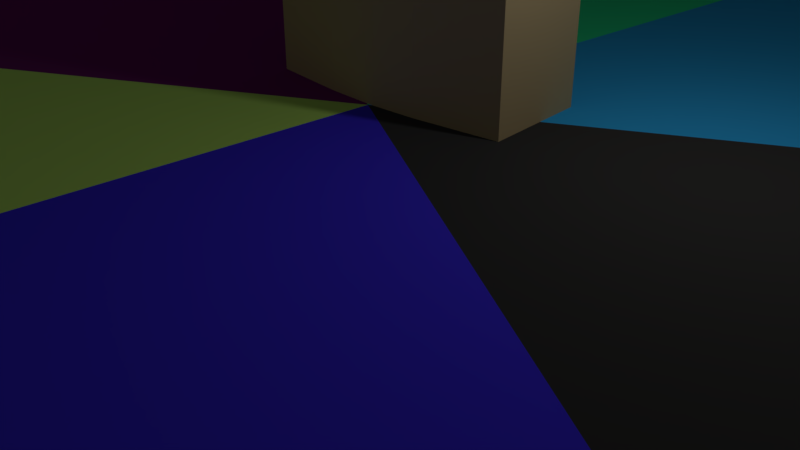 # Source: tile_temple_3tilesMerged.blend  (saved by Blender 2.78.0; exported with 4.5.12 LTS)
import bpy
from mathutils import Matrix  # noqa: F401  (used for matrix-valued properties, if any)

bpy.ops.wm.read_factory_settings(use_empty=True)
scene = bpy.context.scene
scene.name = 'Scene'

# ---- collections
col_collection_1 = bpy.data.collections.new('Collection 1'); scene.collection.children.link(col_collection_1)

# ---- materials (node trees are filled in below, after node groups)
mat_tile_temple = bpy.data.materials.new('tile_temple')
mat_tile_temple.alpha_threshold = 0.0
mat_tile_temple.use_transparent_shadow = False
mat_tile_temple.diffuse_color = (0.477, 0.3684, 0.1973, 1.0)
mat_tile_temple.roughness = 0.5
mat_tile_top01 = bpy.data.materials.new('tile_top01')
mat_tile_top01.alpha_threshold = 0.0
mat_tile_top01.use_transparent_shadow = False
mat_tile_top01.diffuse_color = (0.8, 0.4416, 0.2409, 1.0)
mat_tile_top01.roughness = 0.5
mat_tile_top02 = bpy.data.materials.new('tile_top02')
mat_tile_top02.alpha_threshold = 0.0
mat_tile_top02.use_transparent_shadow = False
mat_tile_top02.diffuse_color = (0.3226, 0.8, 0.1815, 1.0)
mat_tile_top02.roughness = 0.5
mat_tile_top03 = bpy.data.materials.new('tile_top03')
mat_tile_top03.alpha_threshold = 0.0
mat_tile_top03.use_transparent_shadow = False
mat_tile_top03.diffuse_color = (0.04694, 0.7108, 0.8, 1.0)
mat_tile_top03.roughness = 0.5
mat_tile_top04 = bpy.data.materials.new('tile_top04')
mat_tile_top04.alpha_threshold = 0.0
mat_tile_top04.use_transparent_shadow = False
mat_tile_top04.roughness = 0.5
mat_tile_top05 = bpy.data.materials.new('tile_top05')
mat_tile_top05.alpha_threshold = 0.0
mat_tile_top05.use_transparent_shadow = False
mat_tile_top05.diffuse_color = (0.8, 0.7633, 0.04656, 1.0)
mat_tile_top05.roughness = 0.5
mat_tile_top06 = bpy.data.materials.new('tile_top06')
mat_tile_top06.alpha_threshold = 0.0
mat_tile_top06.use_transparent_shadow = False
mat_tile_top06.diffuse_color = (0.8, 0.1391, 0.07538, 1.0)
mat_tile_top06.roughness = 0.5
mat_tile_top07 = bpy.data.materials.new('tile_top07')
mat_tile_top07.alpha_threshold = 0.0
mat_tile_top07.use_transparent_shadow = False
mat_tile_top07.diffuse_color = (0.03968, 0.03968, 0.03968, 1.0)
mat_tile_top07.roughness = 0.5
mat_tile_top08 = bpy.data.materials.new('tile_top08')
mat_tile_top08.alpha_threshold = 0.0
mat_tile_top08.use_transparent_shadow = False
mat_tile_top08.diffuse_color = (0.05258, 0.03254, 0.8, 1.0)
mat_tile_top08.roughness = 0.5
mat_tile_top09 = bpy.data.materials.new('tile_top09')
mat_tile_top09.alpha_threshold = 0.0
mat_tile_top09.use_transparent_shadow = False
mat_tile_top09.diffuse_color = (0.4958, 0.8, 0.1652, 1.0)
mat_tile_top09.roughness = 0.5
mat_tile_top10 = bpy.data.materials.new('tile_top10')
mat_tile_top10.alpha_threshold = 0.0
mat_tile_top10.use_transparent_shadow = False
mat_tile_top10.diffuse_color = (0.1679, 0.0149, 0.1562, 1.0)
mat_tile_top10.roughness = 0.5
mat_tile_top11 = bpy.data.materials.new('tile_top11')
mat_tile_top11.alpha_threshold = 0.0
mat_tile_top11.use_transparent_shadow = False
mat_tile_top11.diffuse_color = (0.03254, 0.8, 0.3283, 1.0)
mat_tile_top11.roughness = 0.5
mat_tile_top12 = bpy.data.materials.new('tile_top12')
mat_tile_top12.alpha_threshold = 0.0
mat_tile_top12.use_transparent_shadow = False
mat_tile_top12.diffuse_color = (0.03022, 0.3752, 0.8, 1.0)
mat_tile_top12.roughness = 0.5
mat_tile_top13 = bpy.data.materials.new('tile_top13')
mat_tile_top13.alpha_threshold = 0.0
mat_tile_top13.use_transparent_shadow = False
mat_tile_top13.diffuse_color = (0.1282, 0.09393, 0.02988, 1.0)
mat_tile_top13.roughness = 0.5
mat_tile_top14 = bpy.data.materials.new('tile_top14')
mat_tile_top14.alpha_threshold = 0.0
mat_tile_top14.use_transparent_shadow = False
mat_tile_top14.diffuse_color = (0.8, 0.004594, 0.0, 1.0)
mat_tile_top14.roughness = 0.5
mat_tile_top15 = bpy.data.materials.new('tile_top15')
mat_tile_top15.alpha_threshold = 0.0
mat_tile_top15.use_transparent_shadow = False
mat_tile_top15.diffuse_color = (0.8, 0.24, 0.4053, 1.0)
mat_tile_top15.roughness = 0.5
mat_tile_top16 = bpy.data.materials.new('tile_top16')
mat_tile_top16.alpha_threshold = 0.0
mat_tile_top16.use_transparent_shadow = False
mat_tile_top16.diffuse_color = (0.5902, 0.8, 0.0, 1.0)
mat_tile_top16.roughness = 0.5
mat_tile_top17 = bpy.data.materials.new('tile_top17')
mat_tile_top17.alpha_threshold = 0.0
mat_tile_top17.use_transparent_shadow = False
mat_tile_top17.diffuse_color = (0.3056, 0.1971, 0.8, 1.0)
mat_tile_top17.roughness = 0.5
mat_tile_top18 = bpy.data.materials.new('tile_top18')
mat_tile_top18.alpha_threshold = 0.0
mat_tile_top18.use_transparent_shadow = False
mat_tile_top18.diffuse_color = (0.4413, 0.6439, 0.8, 1.0)
mat_tile_top18.roughness = 0.5

# ---- material node trees

# ---- world
world_world = bpy.data.worlds.new('World'); scene.world = world_world
world_world.color = (0.05088, 0.05088, 0.05088)
world_world.use_sun_shadow = False
world_world.sun_shadow_jitter_overblur = 0.0
world_world.cycles.sampling_method = 'MANUAL'

# ---- cameras
cam_camera = bpy.data.cameras.new('Camera')
cam_camera.clip_end = 100.0
cam_camera.lens = 35.0
cam_camera.sensor_width = 32.0
cam_camera.sensor_height = 18.0
cam_camera.ortho_scale = 7.314
cam_camera.dof.focus_distance = 0.0
cam_camera.dof.aperture_fstop = 128.0

# ---- lights
light_lamp = bpy.data.lights.new('Lamp', 'POINT')
light_lamp.transmission_factor = 0.0
light_lamp.cutoff_distance = 30.0
light_lamp.energy = 100.0
light_lamp.shadow_buffer_clip_start = 1.001
light_lamp.shadow_soft_size = 0.1
light_lamp.shadow_maximum_resolution = 0.006
light_lamp.use_absolute_resolution = True

# ---- meshes
me_plane = bpy.data.meshes.new('Plane')
me_plane.from_pydata([(4.801e-05, -0.0001431, -9.537e-05), (2000.0, -0.0002861, -0.2545), (999.9, -0.0001658, 571.2), (999.9, 200.0, 571.2), (4.801e-05, 200.0, -0.0001041), (0.1485, -0.000193, -1143.0), (1000.0, -0.0002657, -1714.0), (1000.0, 200.0, -1714.0), (2000.0, -0.0003361, -1143.0), (2000.0, 200.0, -1143.0), (2000.0, 200.0, -0.2545), (0.1485, 200.0, -1143.0), (1000.0, 200.0, -571.5), (899.9, 841.3, -434.2), (899.9, 758.7, -434.2), (68.0, 841.3, 41.18), (68.0, 758.7, 41.18), (868.2, 841.3, -488.6), (868.2, 758.7, -488.6), (5.016, 841.3, 4.656), (5.016, 758.7, 4.656), (975.2, 841.3, -248.7), (975.2, 758.7, -248.7), (1007.0, 841.3, 4.122), (1007.0, 758.7, 4.122), (969.4, 841.3, 254.0), (969.4, 758.7, 254.0), (868.8, 841.3, 495.8), (868.8, 758.7, 495.8), (1030.0, 841.3, -508.5), (1030.0, 758.7, -508.5), (1001.0, 841.3, -564.4), (1001.0, 758.7, -564.4), (1121.0, 758.7, -294.5), (1121.0, 841.3, -294.5), (1159.0, 758.7, 1.672), (1159.0, 841.3, 1.672), (1119.0, 758.7, 298.1), (1119.0, 841.3, 298.1), (1003.0, 841.3, 574.2), (1003.0, 758.7, 574.2), (829.9, 841.3, -554.3), (829.9, 758.7, -554.3), (-2.032, 841.3, -78.88), (-2.032, 758.7, -78.88), (861.6, 841.3, -499.9), (861.6, 758.7, -499.9), (-1.566, 841.3, -6.628), (-1.566, 758.7, -6.628), (705.2, 841.3, -711.6), (705.2, 758.7, -711.6), (499.8, 841.3, -865.0), (499.8, 758.7, -865.0), (262.4, 841.3, -957.9), (262.4, 758.7, -957.9), (0.5753, 841.3, -992.7), (0.5753, 758.7, -992.7), (959.9, 841.3, -628.6), (959.9, 758.7, -628.6), (994.3, 841.3, -575.7), (994.3, 758.7, -575.7), (818.3, 758.7, -813.9), (818.3, 841.3, -813.9), (578.1, 758.7, -994.5), (578.1, 841.3, -994.5), (298.9, 758.7, -1109.0), (298.9, 841.3, -1109.0), (-0.6871, 841.3, -1147.0), (-0.6871, 758.7, -1147.0), (131.5, 758.7, -975.3), (131.5, 841.3, -975.3), (149.1, 841.3, -1128.0), (149.1, 758.7, -1128.0), (919.1, 758.7, 374.9), (919.1, 841.3, 374.9), (1061.0, 841.3, 436.1), (1061.0, 758.7, 436.1), (868.8, 200.0, 495.8), (1003.0, 200.0, 574.2), (0.5753, 200.0, -992.7), (-0.6871, 200.0, -1147.0), (131.5, 200.0, -975.3), (149.1, 200.0, -1128.0), (919.1, 200.0, 374.9), (1061.0, 200.0, 436.1), (767.5, 758.7, -632.9), (767.5, 841.3, -632.9), (889.1, 758.7, -721.3), (889.1, 841.3, -721.3), (937.6, 758.7, -341.5), (937.6, 841.3, -341.5), (1076.0, 758.7, -401.5), (1076.0, 841.3, -401.5), (899.9, 200.0, -434.2), (868.2, 200.0, -488.6), (937.6, 200.0, -341.5), (1030.0, 200.0, -508.5), (1001.0, 200.0, -564.4), (1076.0, 200.0, -401.5), (829.9, 200.0, -554.3), (861.6, 200.0, -499.9), (767.5, 200.0, -632.9), (959.9, 200.0, -628.6), (994.3, 200.0, -575.7), (889.1, 200.0, -721.3), (-1000.0, -0.0001226, -1714.0), (-0.1483, -9.763e-05, -1143.0), (-0.1483, 200.0, -1143.0), (1.341e-07, 200.0, -8.742e-06), (-999.9, -2.272e-05, 571.2), (-2000.0, -4.769e-05, -0.2546), (-2000.0, 200.0, -0.2546), (-2000.0, -9.764e-05, -1143.0), (-2000.0, 200.0, -1143.0), (-1000.0, 200.0, -1714.0), (-999.9, 200.0, 571.2), (-1000.0, 200.0, -571.5), (-829.9, 841.3, -554.3), (-829.9, 758.7, -554.3), (2.032, 841.3, -78.88), (2.032, 758.7, -78.88), (-861.6, 841.3, -499.9), (-861.6, 758.7, -499.9), (1.566, 841.3, -6.628), (1.566, 758.7, -6.628), (-705.2, 841.3, -711.6), (-705.2, 758.7, -711.6), (-499.8, 841.3, -865.0), (-499.8, 758.7, -865.0), (-262.4, 841.3, -957.9), (-262.4, 758.7, -957.9), (-0.575, 841.3, -992.7), (-0.575, 758.7, -992.7), (-959.9, 841.3, -628.6), (-959.9, 758.7, -628.6), (-994.3, 841.3, -575.7), (-994.3, 758.7, -575.7), (-818.3, 758.7, -813.9), (-818.3, 841.3, -813.9), (-578.1, 758.7, -994.5), (-578.1, 841.3, -994.5), (-298.9, 758.7, -1109.0), (-298.9, 841.3, -1109.0), (0.6872, 841.3, -1147.0), (0.6872, 758.7, -1147.0), (-899.9, 841.3, -434.2), (-899.9, 758.7, -434.2), (-68.0, 841.3, 41.18), (-68.0, 758.7, 41.18), (-868.2, 841.3, -488.6), (-868.2, 758.7, -488.6), (-5.016, 841.3, 4.656), (-5.016, 758.7, 4.656), (-975.2, 841.3, -248.7), (-975.2, 758.7, -248.7), (-1007.0, 841.3, 4.122), (-1007.0, 758.7, 4.122), (-969.4, 841.3, 254.0), (-969.4, 758.7, 254.0), (-868.8, 841.3, 495.8), (-868.8, 758.7, 495.8), (-1030.0, 841.3, -508.5), (-1030.0, 758.7, -508.5), (-1001.0, 841.3, -564.4), (-1001.0, 758.7, -564.4), (-1121.0, 758.7, -294.5), (-1121.0, 841.3, -294.5), (-1159.0, 758.7, 1.672), (-1159.0, 841.3, 1.672), (-1119.0, 758.7, 298.1), (-1119.0, 841.3, 298.1), (-1003.0, 841.3, 574.2), (-1003.0, 758.7, 574.2), (-919.1, 758.7, 374.9), (-919.1, 841.3, 374.9), (-1061.0, 841.3, 436.1), (-1061.0, 758.7, 436.1), (-131.5, 758.7, -975.3), (-131.5, 841.3, -975.3), (-149.1, 841.3, -1128.0), (-149.1, 758.7, -1128.0), (-0.575, 200.0, -992.7), (0.6872, 200.0, -1147.0), (-868.8, 200.0, 495.8), (-1003.0, 200.0, 574.2), (-919.1, 200.0, 374.9), (-1061.0, 200.0, 436.1), (-131.5, 200.0, -975.3), (-149.1, 200.0, -1128.0), (-937.6, 758.7, -341.5), (-937.6, 841.3, -341.5), (-1076.0, 758.7, -401.5), (-1076.0, 841.3, -401.5), (-767.5, 758.7, -632.9), (-767.5, 841.3, -632.9), (-889.1, 758.7, -721.3), (-889.1, 841.3, -721.3), (-829.9, 200.0, -554.3), (-861.6, 200.0, -499.9), (-767.5, 200.0, -632.9), (-959.9, 200.0, -628.6), (-994.3, 200.0, -575.7), (-889.1, 200.0, -721.3), (-899.9, 200.0, -434.2), (-868.2, 200.0, -488.6), (-937.6, 200.0, -341.5), (-1030.0, 200.0, -508.5), (-1001.0, 200.0, -564.4), (-1076.0, 200.0, -401.5), (0.0, -4.768e-05, 2.084e-12), (-999.7, 2.725e-05, 1714.0), (-999.7, -2.27e-05, 571.5), (-999.7, 200.0, 571.5), (999.7, -2.27e-05, 571.5), (999.7, 2.725e-05, 1714.0), (999.7, 200.0, 1714.0), (0.0, 5.223e-05, 2286.0), (3.833e-08, 200.0, 2286.0), (-999.7, 200.0, 1714.0), (999.7, 200.0, 571.5), (3.833e-08, 200.0, 1143.0), (-70.03, 841.3, 988.5), (-70.03, 758.7, 988.5), (-70.03, 841.3, 37.7), (-70.03, 758.7, 37.7), (-6.582, 841.3, 988.5), (-6.582, 758.7, 988.5), (-6.582, 841.3, 1.972), (-6.582, 758.7, 1.972), (-270.0, 841.3, 960.3), (-270.0, 758.7, 960.3), (-507.0, 841.3, 860.9), (-507.0, 758.7, 860.9), (-706.9, 841.3, 703.9), (-706.9, 758.7, 703.9), (-868.2, 841.3, 496.8), (-868.2, 758.7, 496.8), (-70.03, 841.3, 1137.0), (-70.03, 758.7, 1137.0), (-6.582, 841.3, 1140.0), (-6.582, 758.7, 1140.0), (-303.0, 758.7, 1108.0), (-303.0, 841.3, 1108.0), (-581.1, 758.7, 992.8), (-581.1, 841.3, 992.8), (-820.5, 758.7, 810.5), (-820.5, 841.3, 810.5), (-1004.0, 841.3, 573.0), (-1004.0, 758.7, 573.0), (70.03, 841.3, 988.5), (70.03, 758.7, 988.5), (70.03, 841.3, 37.7), (70.03, 758.7, 37.7), (6.582, 841.3, 988.5), (6.582, 758.7, 988.5), (6.582, 841.3, 1.972), (6.582, 758.7, 1.972), (270.0, 841.3, 960.3), (270.0, 758.7, 960.3), (507.0, 841.3, 860.9), (507.0, 758.7, 860.9), (706.9, 841.3, 703.9), (706.9, 758.7, 703.9), (868.2, 841.3, 496.8), (868.2, 758.7, 496.8), (70.03, 841.3, 1137.0), (70.03, 758.7, 1137.0), (6.582, 841.3, 1140.0), (6.582, 758.7, 1140.0), (303.0, 758.7, 1108.0), (303.0, 841.3, 1108.0), (581.1, 758.7, 992.8), (581.1, 841.3, 992.8), (820.5, 758.7, 810.5), (820.5, 841.3, 810.5), (1004.0, 841.3, 573.0), (1004.0, 758.7, 573.0), (787.6, 758.7, 600.4), (787.6, 841.3, 600.4), (912.3, 841.3, 691.7), (912.3, 758.7, 691.7), (-787.6, 758.7, 600.4), (-787.6, 841.3, 600.4), (-912.3, 841.3, 691.7), (-912.3, 758.7, 691.7), (-868.2, 200.0, 496.8), (-1004.0, 200.0, 573.0), (868.2, 200.0, 496.8), (1004.0, 200.0, 573.0), (787.6, 200.0, 600.4), (912.3, 200.0, 691.7), (-787.6, 200.0, 600.4), (-912.3, 200.0, 691.7), (170.0, 758.7, 974.4), (170.0, 841.3, 974.4), (186.5, 758.7, 1123.0), (186.5, 841.3, 1123.0), (-170.0, 758.7, 974.4), (-170.0, 841.3, 974.4), (-186.5, 758.7, 1123.0), (-186.5, 841.3, 1123.0), (-70.03, 200.0, 988.5), (-6.582, 200.0, 988.5), (-170.0, 200.0, 974.4), (-70.03, 200.0, 1137.0), (-6.582, 200.0, 1140.0), (-186.5, 200.0, 1123.0), (70.03, 200.0, 988.5), (6.582, 200.0, 988.5), (170.0, 200.0, 974.4), (70.03, 200.0, 1137.0), (6.582, 200.0, 1140.0), (186.5, 200.0, 1123.0)], [], [(3, 0, 2), (0, 3, 4), (4, 5, 0), (5, 7, 6), (7, 8, 6), (8, 7, 9), (9, 1, 8), (1, 9, 10), (3, 1, 10), (9, 12, 10), (7, 11, 12), (12, 11, 4), (7, 5, 11), (5, 4, 11), (1, 3, 2), (7, 12, 9), (12, 4, 3), (10, 12, 3), (13, 15, 16, 14), (16, 20, 18, 14), (13, 17, 19, 15), (15, 19, 20, 16), (89, 22, 21, 90), (22, 24, 23, 21), (24, 26, 25, 23), (73, 28, 27, 74), (13, 29, 31, 17), (58, 102, 104, 87), (90, 92, 29, 13), (89, 91, 33, 22), (23, 36, 34, 21), (22, 33, 35, 24), (25, 38, 36, 23), (24, 35, 37, 26), (74, 75, 38, 25), (40, 78, 84, 76), (28, 40, 39, 27), (75, 39, 40, 76), (35, 36, 38, 37), (35, 33, 34, 36), (91, 30, 29, 92), (30, 32, 31, 29), (41, 42, 44, 43), (44, 42, 46, 48), (41, 43, 47, 45), (43, 44, 48, 47), (85, 86, 49, 50), (50, 49, 51, 52), (52, 51, 53, 54), (69, 70, 55, 56), (41, 45, 59, 57), (46, 100, 94, 18), (86, 41, 57, 88), (85, 50, 61, 87), (51, 49, 62, 64), (50, 52, 63, 61), (53, 51, 64, 66), (52, 54, 65, 63), (70, 53, 66, 71), (76, 84, 83, 73), (56, 55, 67, 68), (71, 72, 68, 67), (63, 65, 66, 64), (63, 64, 62, 61), (87, 88, 57, 58), (58, 57, 59, 60), (17, 45, 47, 19), (31, 59, 45, 17), (31, 32, 60, 59), (89, 95, 98, 91), (20, 48, 46, 18), (19, 47, 48, 20), (66, 65, 72, 71), (54, 69, 72, 65), (55, 70, 71, 67), (54, 53, 70, 69), (38, 75, 76, 37), (26, 37, 76, 73), (27, 39, 75, 74), (26, 73, 74, 25), (83, 84, 78, 77), (81, 79, 80, 82), (68, 80, 79, 56), (56, 79, 81, 69), (69, 81, 82, 72), (72, 82, 80, 68), (73, 83, 77, 28), (28, 77, 78, 40), (61, 62, 88, 87), (18, 94, 93, 14), (49, 86, 88, 62), (42, 41, 86, 85), (33, 91, 92, 34), (42, 99, 100, 46), (21, 34, 92, 90), (14, 89, 90, 13), (94, 97, 96, 93), (100, 99, 102, 103), (94, 100, 103, 97), (99, 101, 104, 102), (93, 96, 98, 95), (91, 98, 96, 30), (14, 93, 95, 89), (85, 101, 99, 42), (30, 96, 97, 32), (60, 103, 102, 58), (87, 104, 101, 85), (32, 97, 103, 60), (107, 209, 106), (209, 107, 108), (108, 109, 209), (109, 111, 110), (111, 112, 110), (112, 111, 113), (113, 105, 112), (105, 113, 114), (107, 105, 114), (113, 116, 114), (111, 115, 116), (116, 115, 108), (111, 109, 115), (109, 108, 115), (105, 107, 106), (111, 116, 113), (116, 108, 107), (114, 116, 107), (117, 119, 120, 118), (120, 124, 122, 118), (117, 121, 123, 119), (119, 123, 124, 120), (193, 126, 125, 194), (126, 128, 127, 125), (128, 130, 129, 127), (177, 132, 131, 178), (117, 133, 135, 121), (162, 206, 208, 191), (194, 196, 133, 117), (193, 195, 137, 126), (127, 140, 138, 125), (126, 137, 139, 128), (129, 142, 140, 127), (128, 139, 141, 130), (178, 179, 142, 129), (144, 182, 188, 180), (132, 144, 143, 131), (179, 143, 144, 180), (139, 140, 142, 141), (139, 137, 138, 140), (195, 134, 133, 196), (134, 136, 135, 133), (145, 146, 148, 147), (148, 146, 150, 152), (145, 147, 151, 149), (147, 148, 152, 151), (189, 190, 153, 154), (154, 153, 155, 156), (156, 155, 157, 158), (173, 174, 159, 160), (145, 149, 163, 161), (150, 204, 198, 122), (190, 145, 161, 192), (189, 154, 165, 191), (155, 153, 166, 168), (154, 156, 167, 165), (157, 155, 168, 170), (156, 158, 169, 167), (174, 157, 170, 175), (180, 188, 187, 177), (160, 159, 171, 172), (175, 176, 172, 171), (167, 169, 170, 168), (167, 168, 166, 165), (191, 192, 161, 162), (162, 161, 163, 164), (121, 149, 151, 123), (135, 163, 149, 121), (135, 136, 164, 163), (193, 199, 202, 195), (124, 152, 150, 122), (123, 151, 152, 124), (170, 169, 176, 175), (158, 173, 176, 169), (159, 174, 175, 171), (158, 157, 174, 173), (142, 179, 180, 141), (130, 141, 180, 177), (131, 143, 179, 178), (130, 177, 178, 129), (187, 188, 182, 181), (185, 183, 184, 186), (172, 184, 183, 160), (160, 183, 185, 173), (173, 185, 186, 176), (176, 186, 184, 172), (177, 187, 181, 132), (132, 181, 182, 144), (165, 166, 192, 191), (122, 198, 197, 118), (153, 190, 192, 166), (146, 145, 190, 189), (137, 195, 196, 138), (146, 203, 204, 150), (125, 138, 196, 194), (118, 193, 194, 117), (198, 201, 200, 197), (204, 203, 206, 207), (198, 204, 207, 201), (203, 205, 208, 206), (197, 200, 202, 199), (195, 202, 200, 134), (118, 197, 199, 193), (189, 205, 203, 146), (134, 200, 201, 136), (164, 207, 206, 162), (191, 208, 205, 189), (136, 201, 207, 164), (212, 209, 211), (209, 212, 108), (108, 213, 209), (213, 215, 214), (215, 216, 214), (216, 215, 217), (217, 210, 216), (210, 217, 218), (212, 210, 218), (217, 220, 218), (215, 219, 220), (220, 219, 108), (215, 213, 219), (213, 108, 219), (210, 212, 211), (215, 220, 217), (220, 108, 212), (218, 220, 212), (221, 223, 224, 222), (224, 228, 226, 222), (221, 225, 227, 223), (223, 227, 228, 224), (297, 230, 229, 298), (230, 232, 231, 229), (232, 234, 233, 231), (281, 236, 235, 282), (221, 237, 239, 225), (266, 310, 312, 295), (298, 300, 237, 221), (297, 299, 241, 230), (231, 244, 242, 229), (230, 241, 243, 232), (233, 246, 244, 231), (232, 243, 245, 234), (282, 283, 246, 233), (248, 286, 292, 284), (236, 248, 247, 235), (283, 247, 248, 284), (243, 244, 246, 245), (243, 241, 242, 244), (299, 238, 237, 300), (238, 240, 239, 237), (249, 250, 252, 251), (252, 250, 254, 256), (249, 251, 255, 253), (251, 252, 256, 255), (293, 294, 257, 258), (258, 257, 259, 260), (260, 259, 261, 262), (277, 278, 263, 264), (249, 253, 267, 265), (254, 308, 302, 226), (294, 249, 265, 296), (293, 258, 269, 295), (259, 257, 270, 272), (258, 260, 271, 269), (261, 259, 272, 274), (260, 262, 273, 271), (278, 261, 274, 279), (284, 292, 291, 281), (264, 263, 275, 276), (279, 280, 276, 275), (271, 273, 274, 272), (271, 272, 270, 269), (295, 296, 265, 266), (266, 265, 267, 268), (225, 253, 255, 227), (239, 267, 253, 225), (239, 240, 268, 267), (297, 303, 306, 299), (228, 256, 254, 226), (227, 255, 256, 228), (274, 273, 280, 279), (262, 277, 280, 273), (263, 278, 279, 275), (262, 261, 278, 277), (246, 283, 284, 245), (234, 245, 284, 281), (235, 247, 283, 282), (234, 281, 282, 233), (291, 292, 286, 285), (289, 287, 288, 290), (276, 288, 287, 264), (264, 287, 289, 277), (277, 289, 290, 280), (280, 290, 288, 276), (281, 291, 285, 236), (236, 285, 286, 248), (269, 270, 296, 295), (226, 302, 301, 222), (257, 294, 296, 270), (250, 249, 294, 293), (241, 299, 300, 242), (250, 307, 308, 254), (229, 242, 300, 298), (222, 297, 298, 221), (302, 305, 304, 301), (308, 307, 310, 311), (302, 308, 311, 305), (307, 309, 312, 310), (301, 304, 306, 303), (299, 306, 304, 238), (222, 301, 303, 297), (293, 309, 307, 250), (238, 304, 305, 240), (268, 311, 310, 266), (295, 312, 309, 293), (240, 305, 311, 268)])
me_plane.polygons.foreach_set('material_index', [5, 5, 6, 1, 2, 2, 3, 3, 4, 3, 1, 6, 1, 6, 4, 2, 5, 4, 0, 0, 0, 0, 0, 0, 0, 0, 0, 0, 0, 0, 0, 0, 0, 0, 0, 0, 0, 0, 0, 0, 0, 0, 0, 0, 0, 0, 0, 0, 0, 0, 0, 0, 0, 0, 0, 0, 0, 0, 0, 0, 0, 0, 0, 0, 0, 0, 0, 0, 0, 0, 0, 0, 0, 0, 0, 0, 0, 0, 0, 0, 0, 0, 0, 0, 0, 0, 0, 0, 0, 0, 0, 0, 0, 0, 0, 0, 0, 0, 0, 0, 0, 0, 0, 0, 0, 0, 0, 0, 5, 5, 6, 13, 14, 14, 15, 15, 16, 15, 13, 18, 13, 6, 16, 14, 17, 16, 0, 0, 0, 0, 0, 0, 0, 0, 0, 0, 0, 0, 0, 0, 0, 0, 0, 0, 0, 0, 0, 0, 0, 0, 0, 0, 0, 0, 0, 0, 0, 0, 0, 0, 0, 0, 0, 0, 0, 0, 0, 0, 0, 0, 0, 0, 0, 0, 0, 0, 0, 0, 0, 0, 0, 0, 0, 0, 0, 0, 0, 0, 0, 0, 0, 0, 0, 0, 0, 0, 0, 0, 0, 0, 0, 0, 0, 0, 0, 0, 0, 0, 0, 0, 0, 0, 0, 0, 0, 0, 5, 5, 6, 7, 8, 8, 9, 9, 10, 9, 7, 12, 7, 6, 10, 8, 11, 10, 0, 0, 0, 0, 0, 0, 0, 0, 0, 0, 0, 0, 0, 0, 0, 0, 0, 0, 0, 0, 0, 0, 0, 0, 0, 0, 0, 0, 0, 0, 0, 0, 0, 0, 0, 0, 0, 0, 0, 0, 0, 0, 0, 0, 0, 0, 0, 0, 0, 0, 0, 0, 0, 0, 0, 0, 0, 0, 0, 0, 0, 0, 0, 0, 0, 0, 0, 0, 0, 0, 0, 0, 0, 0, 0, 0, 0, 0, 0, 0, 0, 0, 0, 0, 0, 0, 0, 0, 0, 0])
_k = set([(0, 4), (1, 3), (1, 10), (2, 3), (3, 4), (3, 10), (4, 11), (5, 7), (5, 11), (6, 7), (7, 9), (7, 11), (8, 9), (9, 10), (105, 107), (105, 114), (106, 107), (107, 108), (107, 114), (108, 115), (108, 209), (108, 212), (108, 219), (109, 111), (109, 115), (110, 111), (111, 113), (111, 115), (112, 113), (113, 114), (210, 212), (210, 218), (211, 212), (212, 218), (213, 215), (213, 219), (214, 215), (215, 217), (215, 219), (216, 217), (217, 218)])
me_plane.attributes.new('sharp_edge', 'BOOLEAN', 'EDGE').data.foreach_set('value', [ (min(e.vertices), max(e.vertices)) in _k for e in me_plane.edges])
me_plane.materials.append(mat_tile_temple)
me_plane.materials.append(mat_tile_top01)
me_plane.materials.append(mat_tile_top02)
me_plane.materials.append(mat_tile_top03)
me_plane.materials.append(mat_tile_top04)
me_plane.materials.append(mat_tile_top05)
me_plane.materials.append(mat_tile_top06)
me_plane.materials.append(mat_tile_top07)
me_plane.materials.append(mat_tile_top08)
me_plane.materials.append(mat_tile_top09)
me_plane.materials.append(mat_tile_top10)
me_plane.materials.append(mat_tile_top11)
me_plane.materials.append(mat_tile_top12)
me_plane.materials.append(mat_tile_top13)
me_plane.materials.append(mat_tile_top14)
me_plane.materials.append(mat_tile_top15)
me_plane.materials.append(mat_tile_top16)
me_plane.materials.append(mat_tile_top17)
me_plane.materials.append(mat_tile_top18)
me_plane.use_remesh_preserve_volume = False
me_plane.use_remesh_preserve_attributes = False
me_plane.use_mirror_vertex_groups = False
me_plane.update()
me_plane.normals_split_custom_set([tuple(v) for v in zip(*[iter([-0.4961, 0.0, 0.8683, -0.4961, 0.0, 0.8683, -0.4961, 0.0, 0.8683, -0.4961, 0.0, 0.8683, -0.4961, 0.0, 0.8683, -0.4961, 0.0, 0.8683, -1.0, 0.0, -0.0001299, -1.0, 0.0, -0.0001299, -1.0, 0.0, -0.0001299, -0.4962, 0.0, -0.8682, -0.4962, 0.0, -0.8682, -0.4962, 0.0, -0.8682, 0.4961, 0.0, -0.8683, 0.4961, 0.0, -0.8683, 0.4961, 0.0, -0.8683, 0.4961, 0.0, -0.8683, 0.4961, 0.0, -0.8683, 0.4961, 0.0, -0.8683, 1.0, 0.0, 0.0001302, 1.0, 0.0, 0.0001302, 1.0, 0.0, 0.0001302, 1.0, 0.0, 0.0001302, 1.0, 0.0, 0.0001302, 1.0, 0.0, 0.0001302, 0.4962, 1.516e-07, 0.8682, 0.4962, 1.516e-07, 0.8682, 0.4962, 1.516e-07, 0.8682, 9.918e-08, 1.0, -5.47e-08, 9.918e-08, 1.0, -5.47e-08, 9.918e-08, 1.0, -5.47e-08, 5.34e-08, 1.0, -5.47e-08, 5.34e-08, 1.0, -5.47e-08, 5.34e-08, 1.0, -5.47e-08, 5.34e-08, 1.0, -1.545e-08, 5.34e-08, 1.0, -1.545e-08, 5.34e-08, 1.0, -1.545e-08, -0.4962, 0.0, -0.8682, -0.4962, 0.0, -0.8682, -0.4962, 0.0, -0.8682, -1.0, 0.0, -0.0001299, -1.0, 0.0, -0.0001299, -1.0, 0.0, -0.0001299, 0.4962, 0.0, 0.8682, 0.4962, 0.0, 0.8682, 0.4962, 0.0, 0.8682, 9.918e-08, 1.0, -5.47e-08, 9.918e-08, 1.0, -5.47e-08, 9.918e-08, 1.0, -5.47e-08, 5.34e-08, 1.0, -5.47e-08, 5.34e-08, 1.0, -5.47e-08, 5.34e-08, 1.0, -5.47e-08, 9.918e-08, 1.0, -1.201e-08, 9.918e-08, 1.0, -1.201e-08, 9.918e-08, 1.0, -1.201e-08, 0.4962, 1.972e-07, 0.8682, 0.4962, 1.972e-07, 0.8682, 0.4962, 1.972e-07, 0.8682, 0.4962, 1.972e-07, 0.8682, -4.514e-08, -1.0, 3.495e-07, -4.514e-08, -1.0, 3.495e-07, -4.514e-08, -1.0, 3.495e-07, -4.514e-08, -1.0, 3.495e-07, 9.028e-08, 1.0, -6.355e-07, 9.028e-08, 1.0, -6.355e-07, 9.028e-08, 1.0, -6.355e-07, 9.028e-08, 1.0, -6.355e-07, -0.5017, 4.055e-08, 0.8651, -0.5017, 4.055e-08, 0.8651, -0.5017, 4.055e-08, 0.8651, -0.5017, 4.055e-08, 0.8651, -0.9266, 0.0, 0.3761, -0.9266, 0.0, 0.3761, -0.9266, 0.0, 0.3761, -0.9266, 0.0, 0.3761, -0.9923, -7.415e-07, 0.1238, -0.9923, -7.415e-07, 0.1238, -0.9923, -7.415e-07, 0.1238, -0.9923, -7.415e-07, 0.1238, -0.989, 7.479e-07, -0.1479, -0.989, 7.479e-07, -0.1479, -0.989, 7.479e-07, -0.1479, -0.989, 7.479e-07, -0.1479, -0.9234, 0.0, -0.3839, -0.9234, 0.0, -0.3839, -0.9234, 0.0, -0.3839, -0.9234, 0.0, -0.3839, 0.0, 1.0, 0.0, 0.0, 1.0, 0.0, 0.0, 1.0, 0.0, 0.0, 1.0, 0.0, 0.7945, -1.457e-07, -0.6073, 0.7945, -1.457e-07, -0.6073, 0.7945, -1.457e-07, -0.6073, 0.7945, -1.457e-07, -0.6073, 1.233e-07, 1.0, -4.825e-07, 1.233e-07, 1.0, -4.825e-07, 1.233e-07, 1.0, -4.825e-07, 1.233e-07, 1.0, -4.825e-07, 0.0, -1.0, -4.765e-07, 0.0, -1.0, -4.765e-07, 0.0, -1.0, -4.765e-07, 0.0, -1.0, -4.765e-07, 3.655e-07, 1.0, -1.868e-07, 3.655e-07, 1.0, -1.868e-07, 3.655e-07, 1.0, -1.868e-07, 3.655e-07, 1.0, -1.868e-07, -7.034e-08, -1.0, -5.605e-07, -7.034e-08, -1.0, -5.605e-07, -7.034e-08, -1.0, -5.605e-07, -7.034e-08, -1.0, -5.605e-07, 3.657e-07, 1.0, 0.0, 3.657e-07, 1.0, 0.0, 3.657e-07, 1.0, 0.0, 3.657e-07, 1.0, 0.0, 0.0, -1.0, 1.855e-07, 0.0, -1.0, 1.855e-07, 0.0, -1.0, 1.855e-07, 0.0, -1.0, 1.855e-07, 2.154e-07, 1.0, 7.176e-07, 2.154e-07, 1.0, 7.176e-07, 2.154e-07, 1.0, 7.176e-07, 2.154e-07, 1.0, 7.176e-07, 0.922, 2.727e-08, 0.3872, 0.922, 2.727e-08, 0.3872, 0.922, 2.727e-08, 0.3872, 0.922, 2.727e-08, 0.3872, -0.5031, 0.0, 0.8642, -0.5031, 0.0, 0.8642, -0.5031, 0.0, 0.8642, -0.5031, 0.0, 0.8642, 0.922, 0.0, 0.3872, 0.922, 0.0, 0.3872, 0.922, 0.0, 0.3872, 0.922, 0.0, 0.3872, 0.9911, -1.177e-07, 0.1333, 0.9911, -1.177e-07, 0.1333, 0.9911, -1.177e-07, 0.1333, 0.9911, -1.177e-07, 0.1333, 0.9919, 0.0, -0.127, 0.9919, 0.0, -0.127, 0.9919, 0.0, -0.127, 0.9919, 0.0, -0.127, 0.9198, 0.0, -0.3924, 0.9198, 0.0, -0.3924, 0.9198, 0.0, -0.3924, 0.9198, 0.0, -0.3924, 0.887, 0.0, -0.4617, 0.887, 0.0, -0.4617, 0.887, 0.0, -0.4617, 0.887, 0.0, -0.4617, -0.4962, 0.0, -0.8682, -0.4962, 0.0, -0.8682, -0.4962, 0.0, -0.8682, -0.4962, 0.0, -0.8682, 1.462e-07, -1.0, 1.017e-06, 1.462e-07, -1.0, 1.017e-06, 1.462e-07, -1.0, 1.017e-06, 1.462e-07, -1.0, 1.017e-06, 1.258e-07, 1.0, 1.017e-06, 1.258e-07, 1.0, 1.017e-06, 1.258e-07, 1.0, 1.017e-06, 1.258e-07, 1.0, 1.017e-06, -1.0, 1.679e-09, 0.006458, -1.0, 1.679e-09, 0.006458, -1.0, 1.679e-09, 0.006458, -1.0, 1.679e-09, 0.006458, -0.7837, 0.0, 0.6211, -0.7837, 0.0, 0.6211, -0.7837, 0.0, 0.6211, -0.7837, 0.0, 0.6211, -0.5984, 0.0, 0.8012, -0.5984, 0.0, 0.8012, -0.5984, 0.0, 0.8012, -0.5984, 0.0, 0.8012, -0.3645, 0.0, 0.9312, -0.3645, 0.0, 0.9312, -0.3645, 0.0, 0.9312, -0.3645, 0.0, 0.9312, -0.1315, 0.0, 0.9913, -0.1315, 0.0, 0.9913, -0.1315, 0.0, 0.9913, -0.1315, 0.0, 0.9913, 0.0, 1.0, -2.05e-07, 0.0, 1.0, -2.05e-07, 0.0, 1.0, -2.05e-07, 0.0, 1.0, -2.05e-07, -0.8638, 1.75e-08, 0.5038, -0.8638, 1.75e-08, 0.5038, -0.8638, 1.75e-08, 0.5038, -0.8638, 1.75e-08, 0.5038, 0.0, 1.0, -2.413e-07, 0.0, 1.0, -2.413e-07, 0.0, 1.0, -2.413e-07, 0.0, 1.0, -2.413e-07, 0.0, -1.0, 2.382e-07, 0.0, -1.0, 2.382e-07, 0.0, -1.0, 2.382e-07, 0.0, -1.0, 2.382e-07, 0.0, 1.0, 0.0, 0.0, 1.0, 0.0, 0.0, 1.0, 0.0, 0.0, 1.0, 0.0, 1.692e-07, -1.0, 0.0, 1.692e-07, -1.0, 0.0, 1.692e-07, -1.0, 0.0, 1.692e-07, -1.0, 0.0, -2.651e-08, 1.0, -3.71e-07, -2.651e-08, 1.0, -3.71e-07, -2.651e-08, 1.0, -3.71e-07, -2.651e-08, 1.0, -3.71e-07, 0.0, -1.0, 3.71e-07, 0.0, -1.0, 3.71e-07, 0.0, -1.0, 3.71e-07, 0.0, -1.0, 3.71e-07, 5.142e-08, 1.0, 0.0, 5.142e-08, 1.0, 0.0, 5.142e-08, 1.0, 0.0, 5.142e-08, 1.0, 0.0, 0.3953, -8.214e-08, -0.9186, 0.3953, -8.214e-08, -0.9186, 0.3953, -8.214e-08, -0.9186, 0.3953, -8.214e-08, -0.9186, -1.0, 0.0, 0.008168, -1.0, 0.0, 0.008168, -1.0, 0.0, 0.008168, -1.0, 0.0, 0.008168, 0.128, 0.0, -0.9918, 0.128, 0.0, -0.9918, 0.128, 0.0, -0.9918, 0.128, 0.0, -0.9918, 0.378, 0.0, -0.9258, 0.378, 0.0, -0.9258, 0.378, 0.0, -0.9258, 0.378, 0.0, -0.9258, 0.601, 0.0, -0.7992, 0.601, 0.0, -0.7992, 0.601, 0.0, -0.7992, 0.601, 0.0, -0.7992, 0.7945, 0.0, -0.6073, 0.7945, 0.0, -0.6073, 0.7945, 0.0, -0.6073, 0.7945, 0.0, -0.6073, 0.8386, 0.0, -0.5448, 0.8386, 0.0, -0.5448, 0.8386, 0.0, -0.5448, 0.8386, 0.0, -0.5448, 1.061e-07, 1.0, -1.842e-06, 1.061e-07, 1.0, -1.842e-06, 1.061e-07, 1.0, -1.842e-06, 1.061e-07, 1.0, -1.842e-06, 0.0, 1.0, -1.467e-06, 0.0, 1.0, -1.467e-06, 0.0, 1.0, -1.467e-06, 0.0, 1.0, -1.467e-06, 0.8638, 0.0, -0.5039, 0.8638, 0.0, -0.5039, 0.8638, 0.0, -0.5039, 0.8638, 0.0, -0.5039, 0.3987, 1.873e-08, 0.9171, 0.3987, 1.873e-08, 0.9171, 0.3987, 1.873e-08, 0.9171, 0.3987, 1.873e-08, 0.9171, -5.303e-08, -1.0, 4.061e-06, -5.303e-08, -1.0, 4.061e-06, -5.303e-08, -1.0, 4.061e-06, -5.303e-08, -1.0, 4.061e-06, -0.8638, 2.119e-08, 0.5038, -0.8638, 2.119e-08, 0.5038, -0.8638, 2.119e-08, 0.5038, -0.8638, 2.119e-08, 0.5038, 0.128, 0.0, -0.9918, 0.128, 0.0, -0.9918, 0.128, 0.0, -0.9918, 0.128, 0.0, -0.9918, 0.0, -1.0, 3.588e-07, 0.0, -1.0, 3.588e-07, 0.0, -1.0, 3.588e-07, 0.0, -1.0, 3.588e-07, 5.159e-08, 1.0, -7.199e-07, 5.159e-08, 1.0, -7.199e-07, 5.159e-08, 1.0, -7.199e-07, 5.159e-08, 1.0, -7.199e-07, -0.1315, 0.0, 0.9913, -0.1315, 0.0, 0.9913, -0.1315, 0.0, 0.9913, -0.1315, 0.0, 0.9913, 0.922, 0.0, 0.3872, 0.922, 0.0, 0.3872, 0.922, 0.0, 0.3872, 0.922, 0.0, 0.3872, 0.0, -1.0, -3.588e-07, 0.0, -1.0, -3.588e-07, 0.0, -1.0, -3.588e-07, 0.0, -1.0, -3.588e-07, 0.0, 1.0, 0.0, 0.0, 1.0, 0.0, 0.0, 1.0, 0.0, 0.0, 1.0, 0.0, -0.9234, 0.0, -0.3839, -0.9234, 0.0, -0.3839, -0.9234, 0.0, -0.3839, -0.9234, 0.0, -0.3839, 2.098e-08, -1.0, 0.0, 2.098e-08, -1.0, 0.0, 2.098e-08, -1.0, 0.0, 2.098e-08, -1.0, 0.0, 0.0, -1.0, 0.0, 0.0, -1.0, 0.0, 0.0, -1.0, 0.0, 0.0, -1.0, 0.0, -1.0, 0.0, 0.008168, -1.0, 0.0, 0.008168, -1.0, 0.0, 0.008168, -1.0, 0.0, 0.008168, -0.1315, 0.0, 0.9913, -0.1315, 0.0, 0.9913, -0.1315, 0.0, 0.9913, -0.1315, 0.0, 0.9913, 0.9934, 0.0, 0.1144, 0.9934, 0.0, 0.1144, 0.9934, 0.0, 0.1144, 0.9934, 0.0, 0.1144, 0.128, 0.0, -0.9918, 0.128, 0.0, -0.9918, 0.128, 0.0, -0.9918, 0.128, 0.0, -0.9918, -0.9234, -6.474e-08, -0.3839, -0.9234, -6.474e-08, -0.3839, -0.9234, -6.474e-08, -0.3839, -0.9234, -6.474e-08, -0.3839, -0.5031, 7.534e-08, 0.8642, -0.5031, 7.534e-08, 0.8642, -0.5031, 7.534e-08, 0.8642, -0.5031, 7.534e-08, 0.8642, 0.7945, 0.0, -0.6073, 0.7945, 0.0, -0.6073, 0.7945, 0.0, -0.6073, 0.7945, 0.0, -0.6073, -0.8638, 3.393e-09, 0.5038, -0.8638, 3.393e-09, 0.5038, -0.8638, 3.393e-09, 0.5038, -0.8638, 3.393e-09, 0.5038, 0.0, 1.0, 2.382e-07, 0.0, 1.0, 2.382e-07, 0.0, 1.0, 2.382e-07, 0.0, 1.0, 2.382e-07, -0.7837, 0.0, 0.6211, -0.7837, 0.0, 0.6211, -0.7837, 0.0, 0.6211, -0.7837, 0.0, 0.6211, 0.9198, 0.0, -0.3924, 0.9198, 0.0, -0.3924, 0.9198, 0.0, -0.3924, 0.9198, 0.0, -0.3924, -0.8638, 5.136e-08, 0.5038, -0.8638, 5.136e-08, 0.5038, -0.8638, 5.136e-08, 0.5038, -0.8638, 5.136e-08, 0.5038, 7.437e-07, 1.0, 0.0, 7.437e-07, 1.0, 0.0, 7.437e-07, 1.0, 0.0, 7.437e-07, 1.0, 0.0, -0.9266, 0.0, 0.3761, -0.9266, 0.0, 0.3761, -0.9266, 0.0, 0.3761, -0.9266, 0.0, 0.3761, 0.0, -1.0, 0.0, 0.0, -1.0, 0.0, 0.0, -1.0, 0.0, 0.0, -1.0, 0.0, 0.0, -1.0, 1.537e-07, 0.0, -1.0, 1.537e-07, 0.0, -1.0, 1.537e-07, 0.0, -1.0, 1.537e-07, 0.0, -1.0, 6.114e-08, 0.0, -1.0, 6.114e-08, 0.0, -1.0, 6.114e-08, 0.0, -1.0, 6.114e-08, -2.033e-09, -1.0, 1.809e-07, -2.033e-09, -1.0, 1.809e-07, -2.033e-09, -1.0, 1.809e-07, -2.033e-09, -1.0, 1.809e-07, 6.331e-08, -1.0, 1.206e-07, 6.331e-08, -1.0, 1.206e-07, 6.331e-08, -1.0, 1.206e-07, 6.331e-08, -1.0, 1.206e-07, 0.9198, 5.606e-09, -0.3924, 0.9198, 5.606e-09, -0.3924, 0.9198, 5.606e-09, -0.3924, 0.9198, 5.606e-09, -0.3924, -0.9266, 0.0, 0.3761, -0.9266, 0.0, 0.3761, -0.9266, 0.0, 0.3761, -0.9266, 0.0, 0.3761, -0.7837, 6.737e-08, 0.6211, -0.7837, 6.737e-08, 0.6211, -0.7837, 6.737e-08, 0.6211, -0.7837, 6.737e-08, 0.6211, 0.887, 0.0, -0.4617, 0.887, 0.0, -0.4617, 0.887, 0.0, -0.4617, 0.887, 0.0, -0.4617, 0.8386, -1.11e-07, -0.5448, 0.8386, -1.11e-07, -0.5448, 0.8386, -1.11e-07, -0.5448, 0.8386, -1.11e-07, -0.5448, -0.5879, -2.795e-07, -0.8089, -0.5879, -2.795e-07, -0.8089, -0.5879, -2.795e-07, -0.8089, -0.5879, -2.795e-07, -0.8089, 0.8638, 1.92e-08, -0.5039, 0.8638, 1.92e-08, -0.5039, 0.8638, 1.92e-08, -0.5039, 0.8638, 1.92e-08, -0.5039, 1.0, 0.0, -0.0001298, 1.0, 0.0, -0.0001298, 1.0, 0.0, -0.0001298, 1.0, -6.677e-10, -0.0001298, 1.0, -6.677e-10, -0.0001298, 1.0, -6.677e-10, -0.0001298, 0.4961, 0.0, 0.8683, 0.4961, 0.0, 0.8683, 0.4961, 0.0, 0.8683, -0.4962, 1.516e-07, 0.8682, -0.4962, 1.516e-07, 0.8682, -0.4962, 1.516e-07, 0.8682, -1.0, 0.0, 0.0001297, -1.0, 0.0, 0.0001297, -1.0, 0.0, 0.0001297, -1.0, 0.0, 0.0001297, -1.0, 0.0, 0.0001297, -1.0, 0.0, 0.0001297, -0.4961, 0.0, -0.8683, -0.4961, 0.0, -0.8683, -0.4961, 0.0, -0.8683, -0.4961, 0.0, -0.8683, -0.4961, 0.0, -0.8683, -0.4961, 0.0, -0.8683, 0.4962, 0.0, -0.8682, 0.4962, 0.0, -0.8682, 0.4962, 0.0, -0.8682, 7.635e-09, 1.0, -3.336e-08, 7.635e-09, 1.0, -3.336e-08, 7.635e-09, 1.0, -3.336e-08, 7.635e-09, 1.0, -4.275e-08, 7.635e-09, 1.0, -4.275e-08, 7.635e-09, 1.0, -4.275e-08, -7.625e-09, 1.0, -2.735e-08, -7.625e-09, 1.0, -2.735e-08, -7.625e-09, 1.0, -2.735e-08, -0.4962, 0.0, 0.8682, -0.4962, 0.0, 0.8682, -0.4962, 0.0, 0.8682, 0.4961, 0.0, 0.8683, 0.4961, 0.0, 0.8683, 0.4961, 0.0, 0.8683, 0.4962, 0.0, -0.8682, 0.4962, 0.0, -0.8682, 0.4962, 0.0, -0.8682, 7.635e-09, 1.0, -5.47e-08, 7.635e-09, 1.0, -5.47e-08, 7.635e-09, 1.0, -5.47e-08, -7.625e-09, 1.0, -6.572e-08, -7.625e-09, 1.0, -6.572e-08, -7.625e-09, 1.0, -6.572e-08, -7.625e-09, 1.0, -2.735e-08, -7.625e-09, 1.0, -2.735e-08, -7.625e-09, 1.0, -2.735e-08, 0.4962, 0.0, -0.8682, 0.4962, 0.0, -0.8682, 0.4962, 0.0, -0.8682, 0.4962, 0.0, -0.8682, 0.0, -1.0, 3.178e-08, 0.0, -1.0, 3.178e-08, 0.0, -1.0, 3.178e-08, 0.0, -1.0, 3.178e-08, 0.0, 1.0, 5.149e-07, 0.0, 1.0, 5.149e-07, 0.0, 1.0, 5.149e-07, 0.0, 1.0, 5.149e-07, 1.0, 2.554e-09, 0.006458, 1.0, 2.554e-09, 0.006458, 1.0, 2.554e-09, 0.006458, 1.0, 2.554e-09, 0.006458, 0.7837, 0.0, 0.6211, 0.7837, 0.0, 0.6211, 0.7837, 0.0, 0.6211, 0.7837, 0.0, 0.6211, 0.5984, 0.0, 0.8012, 0.5984, 0.0, 0.8012, 0.5984, 0.0, 0.8012, 0.5984, 0.0, 0.8012, 0.3645, 0.0, 0.9312, 0.3645, 0.0, 0.9312, 0.3645, 0.0, 0.9312, 0.3645, 0.0, 0.9312, 0.1315, 0.0, 0.9913, 0.1315, 0.0, 0.9913, 0.1315, 0.0, 0.9913, 0.1315, 0.0, 0.9913, 0.0, 1.0, -8.2e-07, 0.0, 1.0, -8.2e-07, 0.0, 1.0, -8.2e-07, 0.0, 1.0, -8.2e-07, -0.9198, -2.424e-08, -0.3924, -0.9198, -2.424e-08, -0.3924, -0.9198, -2.424e-08, -0.3924, -0.9198, -2.424e-08, -0.3924, 0.0, 1.0, -4.825e-07, 0.0, 1.0, -4.825e-07, 0.0, 1.0, -4.825e-07, 0.0, 1.0, -4.825e-07, 0.0, -1.0, 0.0, 0.0, -1.0, 0.0, 0.0, -1.0, 0.0, 0.0, -1.0, 0.0, 0.0, 1.0, -1.868e-07, 0.0, 1.0, -1.868e-07, 0.0, 1.0, -1.868e-07, 0.0, 1.0, -1.868e-07, -1.692e-07, -1.0, -1.868e-07, -1.692e-07, -1.0, -1.868e-07, -1.692e-07, -1.0, -1.868e-07, -1.692e-07, -1.0, -1.868e-07, 2.651e-08, 1.0, -1.855e-07, 2.651e-08, 1.0, -1.855e-07, 2.651e-08, 1.0, -1.855e-07, 2.651e-08, 1.0, -1.855e-07, 0.0, -1.0, -3.246e-07, 0.0, -1.0, -3.246e-07, 0.0, -1.0, -3.246e-07, 0.0, -1.0, -3.246e-07, -5.142e-08, 1.0, -5.382e-07, -5.142e-08, 1.0, -5.382e-07, -5.142e-08, 1.0, -5.382e-07, -5.142e-08, 1.0, -5.382e-07, -0.128, 0.0, -0.9918, -0.128, 0.0, -0.9918, -0.128, 0.0, -0.9918, -0.128, 0.0, -0.9918, 1.0, 0.0, 0.008167, 1.0, 0.0, 0.008167, 1.0, 0.0, 0.008167, 1.0, 0.0, 0.008167, -0.128, 0.0, -0.9918, -0.128, 0.0, -0.9918, -0.128, 0.0, -0.9918, -0.128, 0.0, -0.9918, -0.378, 0.0, -0.9258, -0.378, 0.0, -0.9258, -0.378, 0.0, -0.9258, -0.378, 0.0, -0.9258, -0.601, 0.0, -0.7992, -0.601, 0.0, -0.7992, -0.601, 0.0, -0.7992, -0.601, 0.0, -0.7992, -0.7945, 0.0, -0.6073, -0.7945, 0.0, -0.6073, -0.7945, 0.0, -0.6073, -0.7945, 0.0, -0.6073, -0.8386, 0.0, -0.5448, -0.8386, 0.0, -0.5448, -0.8386, 0.0, -0.5448, -0.8386, 0.0, -0.5448, -0.4962, -5.949e-07, 0.8682, -0.4962, -5.949e-07, 0.8682, -0.4962, -5.949e-07, 0.8682, -0.4962, -5.949e-07, 0.8682, 0.0, -1.0, 0.0, 0.0, -1.0, 0.0, 0.0, -1.0, 0.0, 0.0, -1.0, 0.0, 0.0, 1.0, 1.017e-06, 0.0, 1.0, 1.017e-06, 0.0, 1.0, 1.017e-06, 0.0, 1.0, 1.017e-06, 0.5017, 3.777e-08, 0.8651, 0.5017, 3.777e-08, 0.8651, 0.5017, 3.777e-08, 0.8651, 0.5017, 3.777e-08, 0.8651, 0.9266, -1.799e-07, 0.376, 0.9266, -1.799e-07, 0.376, 0.9266, -1.799e-07, 0.376, 0.9266, -1.799e-07, 0.376, 0.9923, 1.595e-07, 0.1238, 0.9923, 1.595e-07, 0.1238, 0.9923, 1.595e-07, 0.1238, 0.9923, 1.595e-07, 0.1238, 0.989, -7.981e-08, -0.1479, 0.989, -7.981e-08, -0.1479, 0.989, -7.981e-08, -0.1479, 0.989, -7.981e-08, -0.1479, 0.9234, 0.0, -0.3839, 0.9234, 0.0, -0.3839, 0.9234, 0.0, -0.3839, 0.9234, 0.0, -0.3839, 0.0, 1.0, 6.15e-07, 0.0, 1.0, 6.15e-07, 0.0, 1.0, 6.15e-07, 0.0, 1.0, 6.15e-07, 0.8638, 2.005e-08, 0.5038, 0.8638, 2.005e-08, 0.5038, 0.8638, 2.005e-08, 0.5038, 0.8638, 2.005e-08, 0.5038, 0.0, 1.0, 0.0, 0.0, 1.0, 0.0, 0.0, 1.0, 0.0, 0.0, 1.0, 0.0, 0.0, -1.0, 0.0, 0.0, -1.0, 0.0, 0.0, -1.0, 0.0, 0.0, -1.0, 0.0, 0.0, 1.0, 1.401e-07, 0.0, 1.0, 1.401e-07, 0.0, 1.0, 1.401e-07, 0.0, 1.0, 1.401e-07, 7.034e-08, -1.0, -3.737e-07, 7.034e-08, -1.0, -3.737e-07, 7.034e-08, -1.0, -3.737e-07, 7.034e-08, -1.0, -3.737e-07, -1.828e-07, 1.0, 0.0, -1.828e-07, 1.0, 0.0, -1.828e-07, 1.0, 0.0, -1.828e-07, 1.0, 0.0, 0.0, -1.0, -9.275e-08, 0.0, -1.0, -9.275e-08, 0.0, -1.0, -9.275e-08, 0.0, -1.0, -9.275e-08, -1.077e-07, 1.0, 3.588e-07, -1.077e-07, 1.0, 3.588e-07, -1.077e-07, 1.0, 3.588e-07, -1.077e-07, 1.0, 3.588e-07, -0.9934, 0.0, 0.1144, -0.9934, 0.0, 0.1144, -0.9934, 0.0, 0.1144, -0.9934, 0.0, 0.1144, 0.5031, 0.0, 0.8642, 0.5031, 0.0, 0.8642, 0.5031, 0.0, 0.8642, 0.5031, 0.0, 0.8642, -0.922, 0.0, 0.3872, -0.922, 0.0, 0.3872, -0.922, 0.0, 0.3872, -0.922, 0.0, 0.3872, -0.9911, 0.0, 0.1333, -0.9911, 0.0, 0.1333, -0.9911, 0.0, 0.1333, -0.9911, 0.0, 0.1333, -0.9919, 1.203e-07, -0.127, -0.9919, 1.203e-07, -0.127, -0.9919, 1.203e-07, -0.127, -0.9919, 1.203e-07, -0.127, -0.9198, 0.0, -0.3924, -0.9198, 0.0, -0.3924, -0.9198, 0.0, -0.3924, -0.9198, 0.0, -0.3924, -0.887, 0.0, -0.4617, -0.887, 0.0, -0.4617, -0.887, 0.0, -0.4617, -0.887, 0.0, -0.4617, 0.0, 1.0, -1.88e-07, 0.0, 1.0, -1.88e-07, 0.0, 1.0, -1.88e-07, 0.0, 1.0, -1.88e-07, 0.0, 1.0, -1.957e-06, 0.0, 1.0, -1.957e-06, 0.0, 1.0, -1.957e-06, 0.0, 1.0, -1.957e-06, -0.8638, 0.0, -0.5038, -0.8638, 0.0, -0.5038, -0.8638, 0.0, -0.5038, -0.8638, 0.0, -0.5038, 0.5879, -5.008e-09, -0.8089, 0.5879, -5.008e-09, -0.8089, 0.5879, -5.008e-09, -0.8089, 0.5879, -5.008e-09, -0.8089, 0.0, -1.0, -7.895e-07, 0.0, -1.0, -7.895e-07, 0.0, -1.0, -7.895e-07, 0.0, -1.0, -7.895e-07, 0.8638, 2.119e-08, 0.5038, 0.8638, 2.119e-08, 0.5038, 0.8638, 2.119e-08, 0.5038, 0.8638, 2.119e-08, 0.5038, -0.922, 0.0, 0.3872, -0.922, 0.0, 0.3872, -0.922, 0.0, 0.3872, -0.922, 0.0, 0.3872, 0.0, -1.0, 1.794e-07, 0.0, -1.0, 1.794e-07, 0.0, -1.0, 1.794e-07, 0.0, -1.0, 1.794e-07, 0.0, 1.0, 3.6e-07, 0.0, 1.0, 3.6e-07, 0.0, 1.0, 3.6e-07, 0.0, 1.0, 3.6e-07, 0.9234, 0.0, -0.3839, 0.9234, 0.0, -0.3839, 0.9234, 0.0, -0.3839, 0.9234, 0.0, -0.3839, -0.128, 0.0, -0.9918, -0.128, 0.0, -0.9918, -0.128, 0.0, -0.9918, -0.128, 0.0, -0.9918, 0.0, -1.0, -1.346e-07, 0.0, -1.0, -1.346e-07, 0.0, -1.0, -1.346e-07, 0.0, -1.0, -1.346e-07, -5.159e-08, 1.0, 4.5e-08, -5.159e-08, 1.0, 4.5e-08, -5.159e-08, 1.0, 4.5e-08, -5.159e-08, 1.0, 4.5e-08, 0.1315, 0.0, 0.9913, 0.1315, 0.0, 0.9913, 0.1315, 0.0, 0.9913, 0.1315, 0.0, 0.9913, 0.0, -1.0, -1.216e-07, 0.0, -1.0, -1.216e-07, 0.0, -1.0, -1.216e-07, 0.0, -1.0, -1.216e-07, -2.098e-08, -1.0, -4.5e-08, -2.098e-08, -1.0, -4.5e-08, -2.098e-08, -1.0, -4.5e-08, -2.098e-08, -1.0, -4.5e-08, 0.5031, 1.907e-08, 0.8642, 0.5031, 1.907e-08, 0.8642, 0.5031, 1.907e-08, 0.8642, 0.5031, 1.907e-08, 0.8642, 0.9234, 4.376e-08, -0.3839, 0.9234, 4.376e-08, -0.3839, 0.9234, 4.376e-08, -0.3839, 0.9234, 4.376e-08, -0.3839, -0.3953, -5.832e-08, -0.9186, -0.3953, -5.832e-08, -0.9186, -0.3953, -5.832e-08, -0.9186, -0.3953, -5.832e-08, -0.9186, -0.922, 0.0, 0.3872, -0.922, 0.0, 0.3872, -0.922, 0.0, 0.3872, -0.922, 0.0, 0.3872, 0.1315, 0.0, 0.9913, 0.1315, 0.0, 0.9913, 0.1315, 0.0, 0.9913, 0.1315, 0.0, 0.9913, 1.0, 0.0, 0.008167, 1.0, 0.0, 0.008167, 1.0, 0.0, 0.008167, 1.0, 0.0, 0.008167, -0.9198, 0.0, -0.3924, -0.9198, 0.0, -0.3924, -0.9198, 0.0, -0.3924, -0.9198, 0.0, -0.3924, 0.8638, 3.684e-09, 0.5038, 0.8638, 3.684e-09, 0.5038, 0.8638, 3.684e-09, 0.5038, 0.8638, 3.684e-09, 0.5038, 0.0, 1.0, -2.382e-07, 0.0, 1.0, -2.382e-07, 0.0, 1.0, -2.382e-07, 0.0, 1.0, -2.382e-07, 0.9266, -3.187e-07, 0.3761, 0.9266, -3.187e-07, 0.3761, 0.9266, -3.187e-07, 0.3761, 0.9266, -3.187e-07, 0.3761, -0.7945, 0.0, -0.6073, -0.7945, 0.0, -0.6073, -0.7945, 0.0, -0.6073, -0.7945, 0.0, -0.6073, 0.8638, 2.413e-08, 0.5038, 0.8638, 2.413e-08, 0.5038, 0.8638, 2.413e-08, 0.5038, 0.8638, 2.413e-08, 0.5038, 0.0, 1.0, 4.765e-07, 0.0, 1.0, 4.765e-07, 0.0, 1.0, 4.765e-07, 0.0, 1.0, 4.765e-07, 0.7837, 0.0, 0.6211, 0.7837, 0.0, 0.6211, 0.7837, 0.0, 0.6211, 0.7837, 0.0, 0.6211, 0.0, -1.0, 2.05e-07, 0.0, -1.0, 2.05e-07, 0.0, -1.0, 2.05e-07, 0.0, -1.0, 2.05e-07, 0.0, -1.0, 0.0, 0.0, -1.0, 0.0, 0.0, -1.0, 0.0, 0.0, -1.0, 0.0, 0.0, -1.0, -3.669e-07, 0.0, -1.0, -3.669e-07, 0.0, -1.0, -3.669e-07, 0.0, -1.0, -3.669e-07, -6.331e-08, -1.0, 6.032e-08, -6.331e-08, -1.0, 6.032e-08, -6.331e-08, -1.0, 6.032e-08, -6.331e-08, -1.0, 6.032e-08, 0.0, -1.0, 2.413e-07, 0.0, -1.0, 2.413e-07, 0.0, -1.0, 2.413e-07, 0.0, -1.0, 2.413e-07, -0.7945, 0.0, -0.6073, -0.7945, 0.0, -0.6073, -0.7945, 0.0, -0.6073, -0.7945, 0.0, -0.6073, 0.7837, 7.017e-08, 0.6211, 0.7837, 7.017e-08, 0.6211, 0.7837, 7.017e-08, 0.6211, 0.7837, 7.017e-08, 0.6211, 0.9266, 5.918e-08, 0.3761, 0.9266, 5.918e-08, 0.3761, 0.9266, 5.918e-08, 0.3761, 0.9266, 5.918e-08, 0.3761, -0.8386, -5.941e-08, -0.5448, -0.8386, -5.941e-08, -0.5448, -0.8386, -5.941e-08, -0.5448, -0.8386, -5.941e-08, -0.5448, -0.887, -1.035e-08, -0.4617, -0.887, -1.035e-08, -0.4617, -0.887, -1.035e-08, -0.4617, -0.887, -1.035e-08, -0.4617, -0.3987, -4.644e-08, 0.9171, -0.3987, -4.644e-08, 0.9171, -0.3987, -4.644e-08, 0.9171, -0.3987, -4.644e-08, 0.9171, -0.8638, -7.424e-08, -0.5038, -0.8638, -7.424e-08, -0.5038, -0.8638, -7.424e-08, -0.5038, -0.8638, -7.424e-08, -0.5038, -0.4963, 0.0, -0.8682, -0.4963, 0.0, -0.8682, -0.4963, 0.0, -0.8682, -0.4963, 0.0, -0.8682, -0.4963, 0.0, -0.8682, -0.4963, 0.0, -0.8682, 0.4963, 0.0, -0.8682, 0.4963, 0.0, -0.8682, 0.4963, 0.0, -0.8682, 1.0, 0.0, 0.0, 1.0, 0.0, 0.0, 1.0, 0.0, 0.0, 0.4963, 0.0, 0.8682, 0.4963, 0.0, 0.8682, 0.4963, 0.0, 0.8682, 0.4963, 0.0, 0.8682, 0.4963, 0.0, 0.8682, 0.4963, 0.0, 0.8682, -0.4963, 0.0, 0.8682, -0.4963, 0.0, 0.8682, -0.4963, 0.0, 0.8682, -0.4963, 0.0, 0.8682, -0.4963, 0.0, 0.8682, -0.4963, 0.0, 0.8682, -1.0, 0.0, 0.0, -1.0, 0.0, 0.0, -1.0, 0.0, 0.0, 7.632e-09, 1.0, -2.735e-08, 7.632e-09, 1.0, -2.735e-08, 7.632e-09, 1.0, -2.735e-08, -6.521e-15, 1.0, -5.47e-08, -6.521e-15, 1.0, -5.47e-08, -6.521e-15, 1.0, -5.47e-08, 7.632e-09, 1.0, -2.735e-08, 7.632e-09, 1.0, -2.735e-08, 7.632e-09, 1.0, -2.735e-08, 1.0, 0.0, 0.0, 1.0, 0.0, 0.0, 1.0, 0.0, 0.0, 0.4963, 0.0, -0.8682, 0.4963, 0.0, -0.8682, 0.4963, 0.0, -0.8682, -1.0, 0.0, 0.0, -1.0, 0.0, 0.0, -1.0, 0.0, 0.0, -7.632e-09, 1.0, -2.735e-08, -7.632e-09, 1.0, -2.735e-08, -7.632e-09, 1.0, -2.735e-08, -7.632e-09, 1.0, -2.735e-08, -7.632e-09, 1.0, -2.735e-08, -7.632e-09, 1.0, -2.735e-08, 6.521e-15, 1.0, -5.47e-08, 6.521e-15, 1.0, -5.47e-08, 6.521e-15, 1.0, -5.47e-08, -1.0, 9.936e-08, -5.923e-15, -1.0, 9.936e-08, -5.923e-15, -1.0, 9.936e-08, -5.923e-15, -1.0, 9.936e-08, -5.923e-15, 1.774e-08, -1.0, 6.355e-08, 1.774e-08, -1.0, 6.355e-08, 1.774e-08, -1.0, 6.355e-08, 1.774e-08, -1.0, 6.355e-08, 0.0, 1.0, 0.0, 0.0, 1.0, 0.0, 0.0, 1.0, 0.0, 0.0, 1.0, 0.0, -0.4906, 2.027e-08, -0.8714, -0.4906, 2.027e-08, -0.8714, -0.4906, 2.027e-08, -0.8714, -0.4906, 2.027e-08, -0.8714, 0.1397, 0.0, -0.9902, 0.1397, 0.0, -0.9902, 0.1397, 0.0, -0.9902, 0.1397, 0.0, -0.9902, 0.3867, 0.0, -0.9222, 0.3867, 0.0, -0.9222, 0.3867, 0.0, -0.9222, 0.3867, 0.0, -0.9222, 0.6175, 0.0, -0.7866, 0.6175, 0.0, -0.7866, 0.6175, 0.0, -0.7866, 0.6175, 0.0, -0.7866, 0.7889, 0.0, -0.6145, 0.7889, 0.0, -0.6145, 0.7889, 0.0, -0.6145, 0.7889, 0.0, -0.6145, 1.927e-08, 1.0, -8.2e-07, 1.927e-08, 1.0, -8.2e-07, 1.927e-08, 1.0, -8.2e-07, 1.927e-08, 1.0, -8.2e-07, 0.1225, -3.723e-09, 0.9925, 0.1225, -3.723e-09, 0.9925, 0.1225, -3.723e-09, 0.9925, 0.1225, -3.723e-09, 0.9925, 1.074e-07, 1.0, -9.65e-07, 1.074e-07, 1.0, -9.65e-07, 1.074e-07, 1.0, -9.65e-07, 1.074e-07, 1.0, -9.65e-07, 0.0, -1.0, 0.0, 0.0, -1.0, 0.0, 0.0, -1.0, 0.0, 0.0, -1.0, 0.0, -4.751e-08, 1.0, -5.605e-07, -4.751e-08, 1.0, -5.605e-07, -4.751e-08, 1.0, -5.605e-07, -4.751e-08, 1.0, -5.605e-07, 2.044e-07, -1.0, 1.868e-07, 2.044e-07, -1.0, 1.868e-07, 2.044e-07, -1.0, 1.868e-07, 2.044e-07, -1.0, 1.868e-07, 0.0, 1.0, -3.71e-07, 0.0, 1.0, -3.71e-07, 0.0, 1.0, -3.71e-07, 0.0, 1.0, -3.71e-07, 0.0, -1.0, -1.855e-07, 0.0, -1.0, -1.855e-07, 0.0, -1.0, -1.855e-07, 0.0, -1.0, -1.855e-07, 0.0, 1.0, -3.588e-07, 0.0, 1.0, -3.588e-07, 0.0, 1.0, -3.588e-07, 0.0, 1.0, -3.588e-07, -0.7911, 9.319e-08, 0.6117, -0.7911, 9.319e-08, 0.6117, -0.7911, 9.319e-08, 0.6117, -0.7911, 9.319e-08, 0.6117, -0.4892, 0.0, -0.8722, -0.4892, 0.0, -0.8722, -0.4892, 0.0, -0.8722, -0.4892, 0.0, -0.8722, -0.7911, 0.0, 0.6117, -0.7911, 0.0, 0.6117, -0.7911, 0.0, 0.6117, -0.7911, 0.0, 0.6117, -0.606, 0.0, 0.7955, -0.606, 0.0, 0.7955, -0.606, 0.0, 0.7955, -0.606, 0.0, 0.7955, -0.3838, 0.0, 0.9234, -0.3838, 0.0, 0.9234, -0.3838, 0.0, 0.9234, -0.3838, 0.0, 0.9234, -0.1225, 2.515e-08, 0.9925, -0.1225, 2.515e-08, 0.9925, -0.1225, 2.515e-08, 0.9925, -0.1225, 2.515e-08, 0.9925, -0.04735, 4.357e-09, 0.9989, -0.04735, 4.357e-09, 0.9989, -0.04735, 4.357e-09, 0.9989, -0.04735, 4.357e-09, 0.9989, 1.0, 3.398e-09, 0.0, 1.0, 3.398e-09, 0.0, 1.0, 3.398e-09, 0.0, 1.0, 3.398e-09, 0.0, -1.774e-08, -1.0, 6.355e-08, -1.774e-08, -1.0, 6.355e-08, -1.774e-08, -1.0, 6.355e-08, -1.774e-08, -1.0, 6.355e-08, 0.0, 1.0, 0.0, 0.0, 1.0, 0.0, 0.0, 1.0, 0.0, 0.0, 1.0, 0.0, 0.4906, -7.718e-08, -0.8714, 0.4906, -7.718e-08, -0.8714, 0.4906, -7.718e-08, -0.8714, 0.4906, -7.718e-08, -0.8714, -0.1397, 0.0, -0.9902, -0.1397, 0.0, -0.9902, -0.1397, 0.0, -0.9902, -0.1397, 0.0, -0.9902, -0.3867, 0.0, -0.9222, -0.3867, 0.0, -0.9222, -0.3867, 0.0, -0.9222, -0.3867, 0.0, -0.9222, -0.6175, 0.0, -0.7866, -0.6175, 0.0, -0.7866, -0.6175, 0.0, -0.7866, -0.6175, 0.0, -0.7866, -0.7889, 0.0, -0.6145, -0.7889, 0.0, -0.6145, -0.7889, 0.0, -0.6145, -0.7889, 0.0, -0.6145, -1.927e-08, 1.0, -8.2e-07, -1.927e-08, 1.0, -8.2e-07, -1.927e-08, 1.0, -8.2e-07, -1.927e-08, 1.0, -8.2e-07, 0.0, 0.0, -1.0, 0.0, 0.0, -1.0, 0.0, 0.0, -1.0, 0.0, 0.0, -1.0, -1.074e-07, 1.0, -9.65e-07, -1.074e-07, 1.0, -9.65e-07, -1.074e-07, 1.0, -9.65e-07, -1.074e-07, 1.0, -9.65e-07, 0.0, -1.0, 0.0, 0.0, -1.0, 0.0, 0.0, -1.0, 0.0, 0.0, -1.0, 0.0, 4.751e-08, 1.0, -7.473e-07, 4.751e-08, 1.0, -7.473e-07, 4.751e-08, 1.0, -7.473e-07, 4.751e-08, 1.0, -7.473e-07, -4.087e-07, -1.0, 3.737e-07, -4.087e-07, -1.0, 3.737e-07, -4.087e-07, -1.0, 3.737e-07, -4.087e-07, -1.0, 3.737e-07, 2.094e-07, 1.0, -3.71e-07, 2.094e-07, 1.0, -3.71e-07, 2.094e-07, 1.0, -3.71e-07, 2.094e-07, 1.0, -3.71e-07, 0.0, -1.0, 0.0, 0.0, -1.0, 0.0, 0.0, -1.0, 0.0, 0.0, -1.0, 0.0, 2.944e-07, 1.0, 0.0, 2.944e-07, 1.0, 0.0, 2.944e-07, 1.0, 0.0, 2.944e-07, 1.0, 0.0, 0.5909, -1.383e-08, 0.8067, 0.5909, -1.383e-08, 0.8067, 0.5909, -1.383e-08, 0.8067, 0.5909, -1.383e-08, 0.8067, 0.4892, 0.0, -0.8722, 0.4892, 0.0, -0.8722, 0.4892, 0.0, -0.8722, 0.4892, 0.0, -0.8722, 0.7911, 0.0, 0.6117, 0.7911, 0.0, 0.6117, 0.7911, 0.0, 0.6117, 0.7911, 0.0, 0.6117, 0.606, 0.0, 0.7955, 0.606, 0.0, 0.7955, 0.606, 0.0, 0.7955, 0.606, 0.0, 0.7955, 0.3838, 0.0, 0.9234, 0.3838, 0.0, 0.9234, 0.3838, 0.0, 0.9234, 0.3838, 0.0, 0.9234, 0.1225, 0.0, 0.9925, 0.1225, 0.0, 0.9925, 0.1225, 0.0, 0.9925, 0.1225, 0.0, 0.9925, 0.04735, -2.905e-09, 0.9989, 0.04735, -2.905e-09, 0.9989, 0.04735, -2.905e-09, 0.9989, 0.04735, -2.905e-09, 0.9989, 0.0, 1.0, 0.0, 0.0, 1.0, 0.0, 0.0, 1.0, 0.0, 0.0, 1.0, 0.0, 0.0, 1.0, -9.783e-07, 0.0, 1.0, -9.783e-07, 0.0, 1.0, -9.783e-07, 0.0, 1.0, -9.783e-07, 0.0, 0.0, 1.0, 0.0, 0.0, 1.0, 0.0, 0.0, 1.0, 0.0, 0.0, 1.0, -0.9939, 2.342e-08, -0.1106, -0.9939, 2.342e-08, -0.1106, -0.9939, 2.342e-08, -0.1106, -0.9939, 2.342e-08, -0.1106, 0.0, -1.0, 7.519e-08, 0.0, -1.0, 7.519e-08, 0.0, -1.0, 7.519e-08, 0.0, -1.0, 7.519e-08, 0.0, -4.325e-08, -1.0, 0.0, -4.325e-08, -1.0, 0.0, -4.325e-08, -1.0, 0.0, -4.325e-08, -1.0, 0.7911, 0.0, 0.6117, 0.7911, 0.0, 0.6117, 0.7911, 0.0, 0.6117, 0.7911, 0.0, 0.6117, 0.0, -1.0, 3.588e-07, 0.0, -1.0, 3.588e-07, 0.0, -1.0, 3.588e-07, 0.0, -1.0, 3.588e-07, 0.0, 1.0, 0.0, 0.0, 1.0, 0.0, 0.0, 1.0, 0.0, 0.0, 1.0, 0.0, -0.7889, 0.0, -0.6145, -0.7889, 0.0, -0.6145, -0.7889, 0.0, -0.6145, -0.7889, 0.0, -0.6145, -0.7911, 0.0, 0.6117, -0.7911, 0.0, 0.6117, -0.7911, 0.0, 0.6117, -0.7911, 0.0, 0.6117, 0.0, -1.0, 0.0, 0.0, -1.0, 0.0, 0.0, -1.0, 0.0, 0.0, -1.0, 0.0, 0.0, 1.0, 3.6e-07, 0.0, 1.0, 3.6e-07, 0.0, 1.0, 3.6e-07, 0.0, 1.0, 3.6e-07, 0.7889, 0.0, -0.6145, 0.7889, 0.0, -0.6145, 0.7889, 0.0, -0.6145, 0.7889, 0.0, -0.6145, -9.62e-09, -1.0, 1.8e-07, -9.62e-09, -1.0, 1.8e-07, -9.62e-09, -1.0, 1.8e-07, -9.62e-09, -1.0, 1.8e-07, 9.62e-09, -1.0, 0.0, 9.62e-09, -1.0, 0.0, 9.62e-09, -1.0, 0.0, 9.62e-09, -1.0, 0.0, 0.4892, -1.093e-07, -0.8722, 0.4892, -1.093e-07, -0.8722, 0.4892, -1.093e-07, -0.8722, 0.4892, -1.093e-07, -0.8722, -0.7889, -9.024e-08, -0.6145, -0.7889, -9.024e-08, -0.6145, -0.7889, -9.024e-08, -0.6145, -0.7889, -9.024e-08, -0.6145, -0.5909, 0.0, 0.8067, -0.5909, 0.0, 0.8067, -0.5909, 0.0, 0.8067, -0.5909, 0.0, 0.8067, 0.7911, 7.869e-08, 0.6117, 0.7911, 7.869e-08, 0.6117, 0.7911, 7.869e-08, 0.6117, 0.7911, 7.869e-08, 0.6117, 0.7889, -8.343e-08, -0.6145, 0.7889, -8.343e-08, -0.6145, 0.7889, -8.343e-08, -0.6145, 0.7889, -8.343e-08, -0.6145, -0.4892, -7.582e-08, -0.8722, -0.4892, -7.582e-08, -0.8722, -0.4892, -7.582e-08, -0.8722, -0.4892, -7.582e-08, -0.8722, 0.1225, 0.0, 0.9925, 0.1225, 0.0, 0.9925, 0.1225, 0.0, 0.9925, 0.1225, 0.0, 0.9925, 0.0, 0.0, -1.0, 0.0, 0.0, -1.0, 0.0, 0.0, -1.0, 0.0, 0.0, -1.0, -1.06e-07, 1.0, -9.529e-07, -1.06e-07, 1.0, -9.529e-07, -1.06e-07, 1.0, -9.529e-07, -1.06e-07, 1.0, -9.529e-07, -0.1397, 0.0, -0.9902, -0.1397, 0.0, -0.9902, -0.1397, 0.0, -0.9902, -0.1397, 0.0, -0.9902, -0.1225, 2.515e-08, 0.9925, -0.1225, 2.515e-08, 0.9925, -0.1225, 2.515e-08, 0.9925, -0.1225, 2.515e-08, 0.9925, 0.0, 0.0, -1.0, 0.0, 0.0, -1.0, 0.0, 0.0, -1.0, 0.0, 0.0, -1.0, 1.06e-07, 1.0, -5.956e-07, 1.06e-07, 1.0, -5.956e-07, 1.06e-07, 1.0, -5.956e-07, 1.06e-07, 1.0, -5.956e-07, 0.1397, -2.924e-08, -0.9902, 0.1397, -2.924e-08, -0.9902, 0.1397, -2.924e-08, -0.9902, 0.1397, -2.924e-08, -0.9902, 0.0, -1.0, 0.0, 0.0, -1.0, 0.0, 0.0, -1.0, 0.0, 0.0, -1.0, 0.0, 0.0, -1.0, 0.0, 0.0, -1.0, 0.0, 0.0, -1.0, 0.0, 0.0, -1.0, 0.0, 0.0, -1.0, 0.0, 0.0, -1.0, 0.0, 0.0, -1.0, 0.0, 0.0, -1.0, 0.0, 0.0, -1.0, 0.0, 0.0, -1.0, 0.0, 0.0, -1.0, 0.0, 0.0, -1.0, 0.0, 0.0, -1.0, 0.0, 0.0, -1.0, 0.0, 0.0, -1.0, 0.0, 0.0, -1.0, 0.0, -0.1225, 0.0, 0.9925, -0.1225, 0.0, 0.9925, -0.1225, 0.0, 0.9925, -0.1225, 0.0, 0.9925, 0.1397, 0.0, -0.9902, 0.1397, 0.0, -0.9902, 0.1397, 0.0, -0.9902, 0.1397, 0.0, -0.9902, -0.1397, 4.329e-09, -0.9902, -0.1397, 4.329e-09, -0.9902, -0.1397, 4.329e-09, -0.9902, -0.1397, 4.329e-09, -0.9902, -0.04735, -2.15e-10, 0.9989, -0.04735, -2.15e-10, 0.9989, -0.04735, -2.15e-10, 0.9989, -0.04735, -2.15e-10, 0.9989, 0.04735, 0.0, 0.9989, 0.04735, 0.0, 0.9989, 0.04735, 0.0, 0.9989, 0.04735, 0.0, 0.9989, 0.9939, -2.342e-08, -0.1106, 0.9939, -2.342e-08, -0.1106, 0.9939, -2.342e-08, -0.1106, 0.9939, -2.342e-08, -0.1106, 0.0, 0.0, 1.0, 0.0, 0.0, 1.0, 0.0, 0.0, 1.0, 0.0, 0.0, 1.0])] * 3)])

# ---- objects
ob_temple = bpy.data.objects.new('temple', me_plane)
ob_lamp = bpy.data.objects.new('Lamp', light_lamp)
ob_camera = bpy.data.objects.new('Camera', cam_camera)

# ---- transforms, parenting, visibility, modifiers, constraints
ob_temple.location = (-1.341e-09, 11.45, 9.537e-07)
ob_temple.rotation_euler = (1.571, 0.0, 0.0)
ob_temple.scale = (0.01, 0.01, 0.01)
ob_temple.lineart.crease_threshold = 0.0
_vg = ob_temple.vertex_groups.new(name='Temple')
ob_lamp.location = (4.076, 1.005, 5.904)
ob_lamp.rotation_euler = (0.6503, 0.05522, 1.866)
ob_lamp.lock_rotations_4d = False
ob_lamp.empty_display_type = 'ARROWS'
ob_lamp.color = (0.0, 0.0, 0.0, 0.0)
ob_lamp.lineart.crease_threshold = 0.0
ob_camera.location = (7.481, -6.508, 5.344)
ob_camera.rotation_euler = (1.109, 0.0, 0.8149)
ob_camera.lock_rotations_4d = False
ob_camera.empty_display_type = 'ARROWS'
ob_camera.color = (0.0, 0.0, 0.0, 0.0)
ob_camera.display_type = 'WIRE'
ob_camera.lineart.crease_threshold = 0.0

# ---- collection membership
col_collection_1.objects.link(ob_temple)
col_collection_1.objects.link(ob_lamp)
col_collection_1.objects.link(ob_camera)

# ---- scene / render settings (as saved in the file)
scene.camera = ob_camera
scene.frame_start = 1; scene.frame_end = 250; scene.frame_set(1)
scene.render.engine = 'BLENDER_EEVEE_NEXT'
scene.render.resolution_percentage = 50
scene.render.dither_intensity = 0.0
scene.cycles.use_denoising = False
scene.cycles.samples = 128
scene.cycles.sampling_pattern = 'TABULATED_SOBOL'
scene.cycles.light_sampling_threshold = 0.0
scene.cycles.use_adaptive_sampling = False
scene.cycles.use_light_tree = False
scene.cycles.blur_glossy = 0.0
scene.cycles.sample_clamp_indirect = 0.0
scene.view_settings.view_transform = 'Standard'
bpy.context.view_layer.update()
